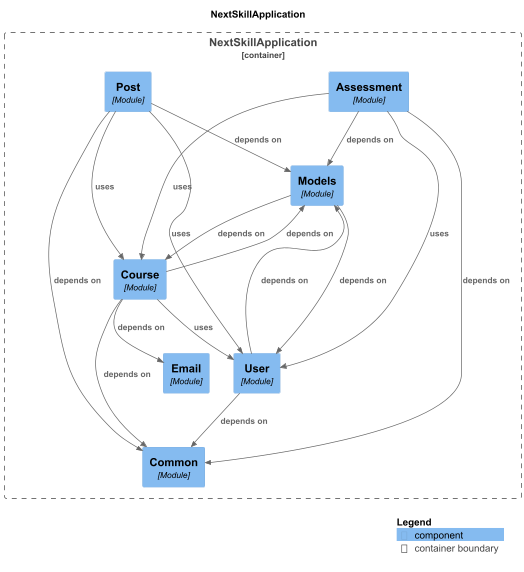

The diagram above was rendered by PlantUML. Its source (embedded in the PNG):
@startuml
set separator none
title NextSkillApplication

top to bottom direction

!include <C4/C4>
!include <C4/C4_Context>
!include <C4/C4_Component>

Container_Boundary("NextSkillApplication.NextSkillApplication_boundary", "NextSkillApplication", $tags="") {
  Component(NextSkillApplication.NextSkillApplication.Models, "Models", $techn="Module", $descr="", $tags="", $link="")
  Component(NextSkillApplication.NextSkillApplication.Assessment, "Assessment", $techn="Module", $descr="", $tags="", $link="")
  Component(NextSkillApplication.NextSkillApplication.Common, "Common", $techn="Module", $descr="", $tags="", $link="")
  Component(NextSkillApplication.NextSkillApplication.Post, "Post", $techn="Module", $descr="", $tags="", $link="")
  Component(NextSkillApplication.NextSkillApplication.Course, "Course", $techn="Module", $descr="", $tags="", $link="")
  Component(NextSkillApplication.NextSkillApplication.User, "User", $techn="Module", $descr="", $tags="", $link="")
  Component(NextSkillApplication.NextSkillApplication.Email, "Email", $techn="Module", $descr="", $tags="", $link="")
}

Rel(NextSkillApplication.NextSkillApplication.Assessment, NextSkillApplication.NextSkillApplication.Models, "depends on", $techn="", $tags="", $link="")
Rel(NextSkillApplication.NextSkillApplication.Assessment, NextSkillApplication.NextSkillApplication.Common, "depends on", $techn="", $tags="", $link="")
Rel(NextSkillApplication.NextSkillApplication.Assessment, NextSkillApplication.NextSkillApplication.User, "uses", $techn="", $tags="", $link="")
Rel(NextSkillApplication.NextSkillApplication.Assessment, NextSkillApplication.NextSkillApplication.Course, "uses", $techn="", $tags="", $link="")
Rel(NextSkillApplication.NextSkillApplication.User, NextSkillApplication.NextSkillApplication.Models, "depends on", $techn="", $tags="", $link="")
Rel(NextSkillApplication.NextSkillApplication.User, NextSkillApplication.NextSkillApplication.Common, "depends on", $techn="", $tags="", $link="")
Rel(NextSkillApplication.NextSkillApplication.Post, NextSkillApplication.NextSkillApplication.Models, "depends on", $techn="", $tags="", $link="")
Rel(NextSkillApplication.NextSkillApplication.Post, NextSkillApplication.NextSkillApplication.Common, "depends on", $techn="", $tags="", $link="")
Rel(NextSkillApplication.NextSkillApplication.Post, NextSkillApplication.NextSkillApplication.Course, "uses", $techn="", $tags="", $link="")
Rel(NextSkillApplication.NextSkillApplication.Post, NextSkillApplication.NextSkillApplication.User, "uses", $techn="", $tags="", $link="")
Rel(NextSkillApplication.NextSkillApplication.Course, NextSkillApplication.NextSkillApplication.Models, "depends on", $techn="", $tags="", $link="")
Rel(NextSkillApplication.NextSkillApplication.Course, NextSkillApplication.NextSkillApplication.Common, "depends on", $techn="", $tags="", $link="")
Rel(NextSkillApplication.NextSkillApplication.Course, NextSkillApplication.NextSkillApplication.Email, "depends on", $techn="", $tags="", $link="")
Rel(NextSkillApplication.NextSkillApplication.Course, NextSkillApplication.NextSkillApplication.User, "uses", $techn="", $tags="", $link="")
Rel(NextSkillApplication.NextSkillApplication.Models, NextSkillApplication.NextSkillApplication.Course, "depends on", $techn="", $tags="", $link="")
Rel(NextSkillApplication.NextSkillApplication.Models, NextSkillApplication.NextSkillApplication.User, "depends on", $techn="", $tags="", $link="")

SHOW_LEGEND(true)
@enduml